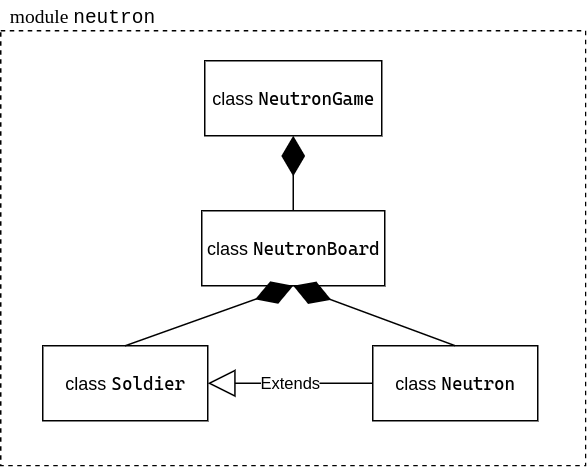

The diagram above was exported from draw.io. Its source (the exported page's mxGraphModel, read from the mxfile embedded in the PNG):
<mxGraphModel dx="677" dy="401" grid="1" gridSize="10" guides="1" tooltips="1" connect="1" arrows="1" fold="1" page="1" pageScale="1" pageWidth="827" pageHeight="1169" math="0" shadow="0">
  <root>
    <mxCell id="0" />
    <mxCell id="1" parent="0" />
    <mxCell id="jK-59L5RjiCCaH6MZ7j4-3" value="" style="rounded=0;whiteSpace=wrap;html=1;dashed=1;fillColor=none;" parent="1" vertex="1">
      <mxGeometry x="220" y="170" width="390" height="290" as="geometry" />
    </mxCell>
    <mxCell id="jK-59L5RjiCCaH6MZ7j4-4" value="&lt;font style=&quot;font-size: 13px&quot;&gt;module &lt;font face=&quot;Courier New&quot; style=&quot;font-size: 13px&quot;&gt;neutron&lt;/font&gt;&lt;/font&gt;" style="text;html=1;strokeColor=none;fillColor=none;align=center;verticalAlign=middle;whiteSpace=wrap;rounded=0;dashed=1;fontFamily=Consolas;" parent="1" vertex="1">
      <mxGeometry x="220" y="150" width="110" height="20" as="geometry" />
    </mxCell>
    <mxCell id="jK-59L5RjiCCaH6MZ7j4-6" value="class &lt;font face=&quot;Cascadia Code&quot;&gt;NeutronGame&lt;/font&gt;" style="html=1;fillColor=none;" parent="1" vertex="1">
      <mxGeometry x="356" y="190" width="118" height="50" as="geometry" />
    </mxCell>
    <mxCell id="jK-59L5RjiCCaH6MZ7j4-7" value="class &lt;font face=&quot;Cascadia Code&quot;&gt;NeutronBoard&lt;/font&gt;" style="html=1;fillColor=none;" parent="1" vertex="1">
      <mxGeometry x="354" y="290" width="122" height="50" as="geometry" />
    </mxCell>
    <mxCell id="jK-59L5RjiCCaH6MZ7j4-8" value="class &lt;font face=&quot;Cascadia Code&quot;&gt;Soldier&lt;/font&gt;" style="html=1;fillColor=none;" parent="1" vertex="1">
      <mxGeometry x="248" y="380" width="110" height="50" as="geometry" />
    </mxCell>
    <mxCell id="jK-59L5RjiCCaH6MZ7j4-9" value="class &lt;font face=&quot;Cascadia Code&quot;&gt;Neutron&lt;/font&gt;" style="html=1;fillColor=none;" parent="1" vertex="1">
      <mxGeometry x="468" y="380" width="110" height="50" as="geometry" />
    </mxCell>
    <mxCell id="jK-59L5RjiCCaH6MZ7j4-14" value="Extends" style="endArrow=block;endSize=16;endFill=0;html=1;entryX=1;entryY=0.5;entryDx=0;entryDy=0;" parent="1" source="jK-59L5RjiCCaH6MZ7j4-9" target="jK-59L5RjiCCaH6MZ7j4-8" edge="1">
      <mxGeometry width="160" relative="1" as="geometry">
        <mxPoint x="288" y="395" as="sourcePoint" />
        <mxPoint x="378" y="395" as="targetPoint" />
      </mxGeometry>
    </mxCell>
    <mxCell id="jK-59L5RjiCCaH6MZ7j4-16" value="" style="endArrow=diamondThin;endFill=1;endSize=24;html=1;entryX=0.5;entryY=1;entryDx=0;entryDy=0;exitX=0.5;exitY=0;exitDx=0;exitDy=0;" parent="1" source="jK-59L5RjiCCaH6MZ7j4-8" target="jK-59L5RjiCCaH6MZ7j4-7" edge="1">
      <mxGeometry width="160" relative="1" as="geometry">
        <mxPoint x="318" y="370" as="sourcePoint" />
        <mxPoint x="478" y="370" as="targetPoint" />
      </mxGeometry>
    </mxCell>
    <mxCell id="jK-59L5RjiCCaH6MZ7j4-17" value="" style="endArrow=diamondThin;endFill=1;endSize=24;html=1;entryX=0.5;entryY=1;entryDx=0;entryDy=0;exitX=0.5;exitY=0;exitDx=0;exitDy=0;" parent="1" source="jK-59L5RjiCCaH6MZ7j4-9" target="jK-59L5RjiCCaH6MZ7j4-7" edge="1">
      <mxGeometry width="160" relative="1" as="geometry">
        <mxPoint x="498" y="370" as="sourcePoint" />
        <mxPoint x="658" y="370" as="targetPoint" />
      </mxGeometry>
    </mxCell>
    <mxCell id="jK-59L5RjiCCaH6MZ7j4-22" value="" style="endArrow=diamondThin;endFill=1;endSize=24;html=1;exitX=0.5;exitY=0;exitDx=0;exitDy=0;entryX=0.5;entryY=1;entryDx=0;entryDy=0;" parent="1" source="jK-59L5RjiCCaH6MZ7j4-7" target="jK-59L5RjiCCaH6MZ7j4-6" edge="1">
      <mxGeometry width="160" relative="1" as="geometry">
        <mxPoint x="420" y="260" as="sourcePoint" />
        <mxPoint x="580" y="260" as="targetPoint" />
      </mxGeometry>
    </mxCell>
  </root>
</mxGraphModel>